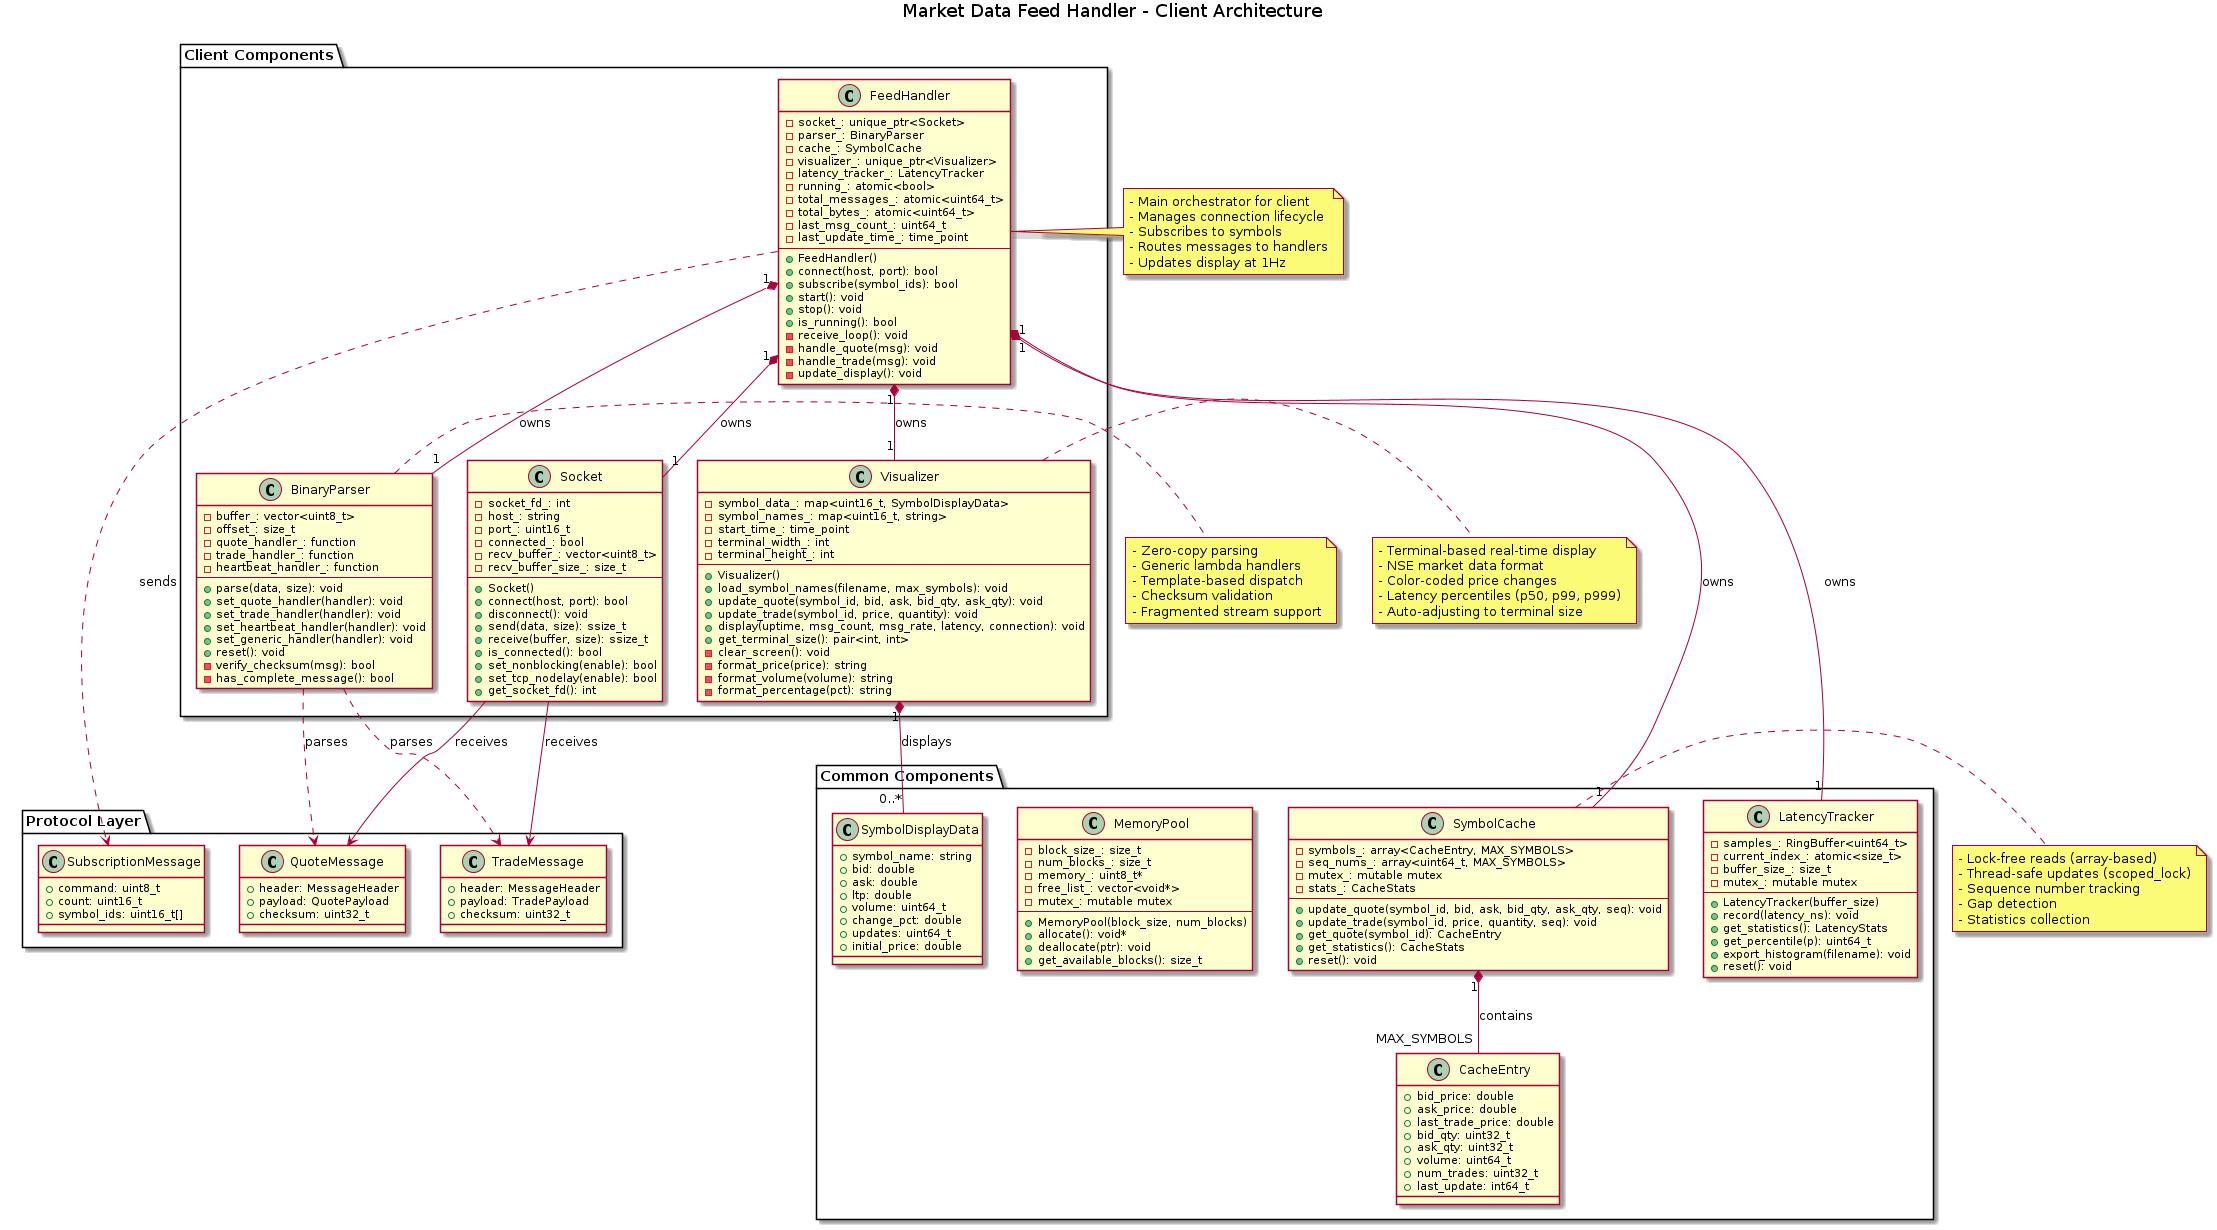

The diagram above was rendered by PlantUML. Its source (embedded in the PNG):
@startuml Client Architecture


title Market Data Feed Handler - Client Architecture

package "Client Components" {
    
    class FeedHandler {
        - socket_: unique_ptr<Socket>
        - parser_: BinaryParser
        - cache_: SymbolCache
        - visualizer_: unique_ptr<Visualizer>
        - latency_tracker_: LatencyTracker
        - running_: atomic<bool>
        - total_messages_: atomic<uint64_t>
        - total_bytes_: atomic<uint64_t>
        - last_msg_count_: uint64_t
        - last_update_time_: time_point
        --
        + FeedHandler()
        + connect(host, port): bool
        + subscribe(symbol_ids): bool
        + start(): void
        + stop(): void
        + is_running(): bool
        - receive_loop(): void
        - handle_quote(msg): void
        - handle_trade(msg): void
        - update_display(): void
    }
    
    class Socket {
        - socket_fd_: int
        - host_: string
        - port_: uint16_t
        - connected_: bool
        - recv_buffer_: vector<uint8_t>
        - recv_buffer_size_: size_t
        --
        + Socket()
        + connect(host, port): bool
        + disconnect(): void
        + send(data, size): ssize_t
        + receive(buffer, size): ssize_t
        + is_connected(): bool
        + set_nonblocking(enable): bool
        + set_tcp_nodelay(enable): bool
        + get_socket_fd(): int
    }
    
    class BinaryParser {
        - buffer_: vector<uint8_t>
        - offset_: size_t
        - quote_handler_: function
        - trade_handler_: function
        - heartbeat_handler_: function
        --
        + parse(data, size): void
        + set_quote_handler(handler): void
        + set_trade_handler(handler): void
        + set_heartbeat_handler(handler): void
        + set_generic_handler(handler): void
        + reset(): void
        - verify_checksum(msg): bool
        - has_complete_message(): bool
    }
    
    class Visualizer {
        - symbol_data_: map<uint16_t, SymbolDisplayData>
        - symbol_names_: map<uint16_t, string>
        - start_time_: time_point
        - terminal_width_: int
        - terminal_height_: int
        --
        + Visualizer()
        + load_symbol_names(filename, max_symbols): void
        + update_quote(symbol_id, bid, ask, bid_qty, ask_qty): void
        + update_trade(symbol_id, price, quantity): void
        + display(uptime, msg_count, msg_rate, latency, connection): void
        + get_terminal_size(): pair<int, int>
        - clear_screen(): void
        - format_price(price): string
        - format_volume(volume): string
        - format_percentage(pct): string
    }
}

package "Common Components" {
    
    class SymbolCache {
        - symbols_: array<CacheEntry, MAX_SYMBOLS>
        - seq_nums_: array<uint64_t, MAX_SYMBOLS>
        - mutex_: mutable mutex
        - stats_: CacheStats
        --
        + update_quote(symbol_id, bid, ask, bid_qty, ask_qty, seq): void
        + update_trade(symbol_id, price, quantity, seq): void
        + get_quote(symbol_id): CacheEntry
        + get_statistics(): CacheStats
        + reset(): void
    }
    
    class LatencyTracker {
        - samples_: RingBuffer<uint64_t>
        - current_index_: atomic<size_t>
        - buffer_size_: size_t
        - mutex_: mutable mutex
        --
        + LatencyTracker(buffer_size)
        + record(latency_ns): void
        + get_statistics(): LatencyStats
        + get_percentile(p): uint64_t
        + export_histogram(filename): void
        + reset(): void
    }
    
    class MemoryPool {
        - block_size_: size_t
        - num_blocks_: size_t
        - memory_: uint8_t*
        - free_list_: vector<void*>
        - mutex_: mutable mutex
        --
        + MemoryPool(block_size, num_blocks)
        + allocate(): void*
        + deallocate(ptr): void
        + get_available_blocks(): size_t
    }
    
    class CacheEntry {
        + bid_price: double
        + ask_price: double
        + last_trade_price: double
        + bid_qty: uint32_t
        + ask_qty: uint32_t
        + volume: uint64_t
        + num_trades: uint32_t
        + last_update: int64_t
    }
    
    class SymbolDisplayData {
        + symbol_name: string
        + bid: double
        + ask: double
        + ltp: double
        + volume: uint64_t
        + change_pct: double
        + updates: uint64_t
        + initial_price: double
    }
}

package "Protocol Layer" {
    
    class QuoteMessage {
        + header: MessageHeader
        + payload: QuotePayload
        + checksum: uint32_t
    }
    
    class TradeMessage {
        + header: MessageHeader
        + payload: TradePayload
        + checksum: uint32_t
    }
    
    class SubscriptionMessage {
        + command: uint8_t
        + count: uint16_t
        + symbol_ids: uint16_t[]
    }
}

FeedHandler "1" *-- "1" Socket : owns
FeedHandler "1" *-- "1" BinaryParser : owns
FeedHandler "1" *-- "1" SymbolCache : owns
FeedHandler "1" *-- "1" Visualizer : owns
FeedHandler "1" *-- "1" LatencyTracker : owns

BinaryParser ..> QuoteMessage : parses
BinaryParser ..> TradeMessage : parses
FeedHandler ..> SubscriptionMessage : sends

SymbolCache "1" *-- "MAX_SYMBOLS" CacheEntry : contains
Visualizer "1" *-- "0..*" SymbolDisplayData : displays

Socket --> QuoteMessage : receives
Socket --> TradeMessage : receives

note right of FeedHandler
  - Main orchestrator for client
  - Manages connection lifecycle
  - Subscribes to symbols
  - Routes messages to handlers
  - Updates display at 1Hz
end note

note right of BinaryParser
  - Zero-copy parsing
  - Generic lambda handlers
  - Template-based dispatch
  - Checksum validation
  - Fragmented stream support
end note

note right of SymbolCache
  - Lock-free reads (array-based)
  - Thread-safe updates (scoped_lock)
  - Sequence number tracking
  - Gap detection
  - Statistics collection
end note

note right of Visualizer
  - Terminal-based real-time display
  - NSE market data format
  - Color-coded price changes
  - Latency percentiles (p50, p99, p999)
  - Auto-adjusting to terminal size
end note

@enduml